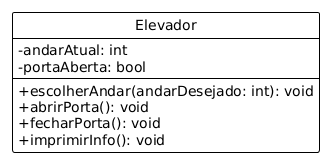

The diagram above was rendered by PlantUML. Its source (embedded in the PNG):
@startuml
!theme plain
hide circle
skinparam classAttributeIconSize 0

class Elevador {
  -andarAtual: int
  -portaAberta: bool
  --
  +escolherAndar(andarDesejado: int): void
  +abrirPorta(): void
  +fecharPorta(): void
  +imprimirInfo(): void
}
@enduml